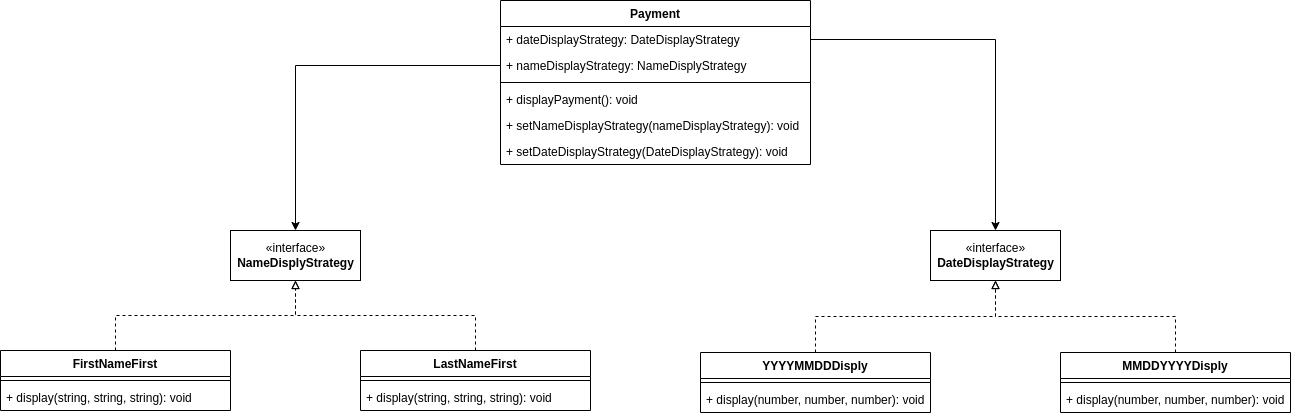

The diagram above was exported from draw.io. Its source (the exported page's mxGraphModel, read from the mxfile embedded in the PNG):
<mxGraphModel dx="2425" dy="825" grid="1" gridSize="10" guides="1" tooltips="1" connect="1" arrows="1" fold="1" page="1" pageScale="1" pageWidth="827" pageHeight="1169" math="0" shadow="0">
  <root>
    <mxCell id="0" />
    <mxCell id="1" parent="0" />
    <mxCell id="IAsEWzPYnvbuBO1osFWT-1" value="Payment" style="swimlane;fontStyle=1;align=center;verticalAlign=top;childLayout=stackLayout;horizontal=1;startSize=26;horizontalStack=0;resizeParent=1;resizeParentMax=0;resizeLast=0;collapsible=1;marginBottom=0;" vertex="1" parent="1">
      <mxGeometry x="180" y="140" width="310" height="164" as="geometry" />
    </mxCell>
    <mxCell id="IAsEWzPYnvbuBO1osFWT-2" value="+ dateDisplayStrategy: DateDisplayStrategy" style="text;strokeColor=none;fillColor=none;align=left;verticalAlign=top;spacingLeft=4;spacingRight=4;overflow=hidden;rotatable=0;points=[[0,0.5],[1,0.5]];portConstraint=eastwest;" vertex="1" parent="IAsEWzPYnvbuBO1osFWT-1">
      <mxGeometry y="26" width="310" height="26" as="geometry" />
    </mxCell>
    <mxCell id="IAsEWzPYnvbuBO1osFWT-8" value="+ nameDisplayStrategy: NameDisplyStrategy" style="text;strokeColor=none;fillColor=none;align=left;verticalAlign=top;spacingLeft=4;spacingRight=4;overflow=hidden;rotatable=0;points=[[0,0.5],[1,0.5]];portConstraint=eastwest;" vertex="1" parent="IAsEWzPYnvbuBO1osFWT-1">
      <mxGeometry y="52" width="310" height="26" as="geometry" />
    </mxCell>
    <mxCell id="IAsEWzPYnvbuBO1osFWT-3" value="" style="line;strokeWidth=1;fillColor=none;align=left;verticalAlign=middle;spacingTop=-1;spacingLeft=3;spacingRight=3;rotatable=0;labelPosition=right;points=[];portConstraint=eastwest;" vertex="1" parent="IAsEWzPYnvbuBO1osFWT-1">
      <mxGeometry y="78" width="310" height="8" as="geometry" />
    </mxCell>
    <mxCell id="IAsEWzPYnvbuBO1osFWT-4" value="+ displayPayment(): void" style="text;strokeColor=none;fillColor=none;align=left;verticalAlign=top;spacingLeft=4;spacingRight=4;overflow=hidden;rotatable=0;points=[[0,0.5],[1,0.5]];portConstraint=eastwest;" vertex="1" parent="IAsEWzPYnvbuBO1osFWT-1">
      <mxGeometry y="86" width="310" height="26" as="geometry" />
    </mxCell>
    <mxCell id="IAsEWzPYnvbuBO1osFWT-32" value="+ setNameDisplayStrategy(nameDisplayStrategy): void" style="text;strokeColor=none;fillColor=none;align=left;verticalAlign=top;spacingLeft=4;spacingRight=4;overflow=hidden;rotatable=0;points=[[0,0.5],[1,0.5]];portConstraint=eastwest;" vertex="1" parent="IAsEWzPYnvbuBO1osFWT-1">
      <mxGeometry y="112" width="310" height="26" as="geometry" />
    </mxCell>
    <mxCell id="IAsEWzPYnvbuBO1osFWT-33" value="+ setDateDisplayStrategy(DateDisplayStrategy): void" style="text;strokeColor=none;fillColor=none;align=left;verticalAlign=top;spacingLeft=4;spacingRight=4;overflow=hidden;rotatable=0;points=[[0,0.5],[1,0.5]];portConstraint=eastwest;" vertex="1" parent="IAsEWzPYnvbuBO1osFWT-1">
      <mxGeometry y="138" width="310" height="26" as="geometry" />
    </mxCell>
    <mxCell id="IAsEWzPYnvbuBO1osFWT-5" value="«interface»&lt;br&gt;&lt;b&gt;DateDisplayStrategy&lt;/b&gt;" style="html=1;" vertex="1" parent="1">
      <mxGeometry x="610" y="370" width="130" height="50" as="geometry" />
    </mxCell>
    <mxCell id="IAsEWzPYnvbuBO1osFWT-9" style="edgeStyle=orthogonalEdgeStyle;rounded=0;orthogonalLoop=1;jettySize=auto;html=1;" edge="1" parent="1" source="IAsEWzPYnvbuBO1osFWT-2" target="IAsEWzPYnvbuBO1osFWT-5">
      <mxGeometry relative="1" as="geometry" />
    </mxCell>
    <mxCell id="IAsEWzPYnvbuBO1osFWT-20" style="edgeStyle=orthogonalEdgeStyle;rounded=0;orthogonalLoop=1;jettySize=auto;html=1;exitX=0.5;exitY=0;exitDx=0;exitDy=0;dashed=1;endArrow=block;endFill=0;" edge="1" parent="1" source="IAsEWzPYnvbuBO1osFWT-10" target="IAsEWzPYnvbuBO1osFWT-5">
      <mxGeometry relative="1" as="geometry" />
    </mxCell>
    <mxCell id="IAsEWzPYnvbuBO1osFWT-10" value="YYYYMMDDDisply" style="swimlane;fontStyle=1;align=center;verticalAlign=top;childLayout=stackLayout;horizontal=1;startSize=26;horizontalStack=0;resizeParent=1;resizeParentMax=0;resizeLast=0;collapsible=1;marginBottom=0;" vertex="1" parent="1">
      <mxGeometry x="380" y="492" width="230" height="60" as="geometry" />
    </mxCell>
    <mxCell id="IAsEWzPYnvbuBO1osFWT-12" value="" style="line;strokeWidth=1;fillColor=none;align=left;verticalAlign=middle;spacingTop=-1;spacingLeft=3;spacingRight=3;rotatable=0;labelPosition=right;points=[];portConstraint=eastwest;" vertex="1" parent="IAsEWzPYnvbuBO1osFWT-10">
      <mxGeometry y="26" width="230" height="8" as="geometry" />
    </mxCell>
    <mxCell id="IAsEWzPYnvbuBO1osFWT-13" value="+ display(number, number, number): void" style="text;strokeColor=none;fillColor=none;align=left;verticalAlign=top;spacingLeft=4;spacingRight=4;overflow=hidden;rotatable=0;points=[[0,0.5],[1,0.5]];portConstraint=eastwest;" vertex="1" parent="IAsEWzPYnvbuBO1osFWT-10">
      <mxGeometry y="34" width="230" height="26" as="geometry" />
    </mxCell>
    <mxCell id="IAsEWzPYnvbuBO1osFWT-21" style="edgeStyle=orthogonalEdgeStyle;rounded=0;orthogonalLoop=1;jettySize=auto;html=1;exitX=0.5;exitY=0;exitDx=0;exitDy=0;dashed=1;endArrow=block;endFill=0;" edge="1" parent="1" source="IAsEWzPYnvbuBO1osFWT-17" target="IAsEWzPYnvbuBO1osFWT-5">
      <mxGeometry relative="1" as="geometry" />
    </mxCell>
    <mxCell id="IAsEWzPYnvbuBO1osFWT-17" value="MMDDYYYYDisply" style="swimlane;fontStyle=1;align=center;verticalAlign=top;childLayout=stackLayout;horizontal=1;startSize=26;horizontalStack=0;resizeParent=1;resizeParentMax=0;resizeLast=0;collapsible=1;marginBottom=0;" vertex="1" parent="1">
      <mxGeometry x="740" y="492" width="230" height="60" as="geometry" />
    </mxCell>
    <mxCell id="IAsEWzPYnvbuBO1osFWT-18" value="" style="line;strokeWidth=1;fillColor=none;align=left;verticalAlign=middle;spacingTop=-1;spacingLeft=3;spacingRight=3;rotatable=0;labelPosition=right;points=[];portConstraint=eastwest;" vertex="1" parent="IAsEWzPYnvbuBO1osFWT-17">
      <mxGeometry y="26" width="230" height="8" as="geometry" />
    </mxCell>
    <mxCell id="IAsEWzPYnvbuBO1osFWT-19" value="+ display(number, number, number): void" style="text;strokeColor=none;fillColor=none;align=left;verticalAlign=top;spacingLeft=4;spacingRight=4;overflow=hidden;rotatable=0;points=[[0,0.5],[1,0.5]];portConstraint=eastwest;" vertex="1" parent="IAsEWzPYnvbuBO1osFWT-17">
      <mxGeometry y="34" width="230" height="26" as="geometry" />
    </mxCell>
    <mxCell id="IAsEWzPYnvbuBO1osFWT-22" value="«interface»&lt;br&gt;&lt;b&gt;NameDisplyStrategy&lt;/b&gt;" style="html=1;" vertex="1" parent="1">
      <mxGeometry x="-90" y="370" width="130" height="50" as="geometry" />
    </mxCell>
    <mxCell id="IAsEWzPYnvbuBO1osFWT-29" style="edgeStyle=orthogonalEdgeStyle;rounded=0;orthogonalLoop=1;jettySize=auto;html=1;exitX=0.5;exitY=0;exitDx=0;exitDy=0;entryX=0.5;entryY=1;entryDx=0;entryDy=0;dashed=1;endArrow=block;endFill=0;" edge="1" parent="1" source="IAsEWzPYnvbuBO1osFWT-23" target="IAsEWzPYnvbuBO1osFWT-22">
      <mxGeometry relative="1" as="geometry" />
    </mxCell>
    <mxCell id="IAsEWzPYnvbuBO1osFWT-23" value="FirstNameFirst" style="swimlane;fontStyle=1;align=center;verticalAlign=top;childLayout=stackLayout;horizontal=1;startSize=26;horizontalStack=0;resizeParent=1;resizeParentMax=0;resizeLast=0;collapsible=1;marginBottom=0;" vertex="1" parent="1">
      <mxGeometry x="-320" y="490" width="230" height="60" as="geometry" />
    </mxCell>
    <mxCell id="IAsEWzPYnvbuBO1osFWT-24" value="" style="line;strokeWidth=1;fillColor=none;align=left;verticalAlign=middle;spacingTop=-1;spacingLeft=3;spacingRight=3;rotatable=0;labelPosition=right;points=[];portConstraint=eastwest;" vertex="1" parent="IAsEWzPYnvbuBO1osFWT-23">
      <mxGeometry y="26" width="230" height="8" as="geometry" />
    </mxCell>
    <mxCell id="IAsEWzPYnvbuBO1osFWT-25" value="+ display(string, string, string): void" style="text;strokeColor=none;fillColor=none;align=left;verticalAlign=top;spacingLeft=4;spacingRight=4;overflow=hidden;rotatable=0;points=[[0,0.5],[1,0.5]];portConstraint=eastwest;" vertex="1" parent="IAsEWzPYnvbuBO1osFWT-23">
      <mxGeometry y="34" width="230" height="26" as="geometry" />
    </mxCell>
    <mxCell id="IAsEWzPYnvbuBO1osFWT-30" style="edgeStyle=orthogonalEdgeStyle;rounded=0;orthogonalLoop=1;jettySize=auto;html=1;exitX=0.5;exitY=0;exitDx=0;exitDy=0;dashed=1;endArrow=block;endFill=0;" edge="1" parent="1" source="IAsEWzPYnvbuBO1osFWT-26" target="IAsEWzPYnvbuBO1osFWT-22">
      <mxGeometry relative="1" as="geometry" />
    </mxCell>
    <mxCell id="IAsEWzPYnvbuBO1osFWT-26" value="LastNameFirst" style="swimlane;fontStyle=1;align=center;verticalAlign=top;childLayout=stackLayout;horizontal=1;startSize=26;horizontalStack=0;resizeParent=1;resizeParentMax=0;resizeLast=0;collapsible=1;marginBottom=0;" vertex="1" parent="1">
      <mxGeometry x="40" y="490" width="230" height="60" as="geometry" />
    </mxCell>
    <mxCell id="IAsEWzPYnvbuBO1osFWT-27" value="" style="line;strokeWidth=1;fillColor=none;align=left;verticalAlign=middle;spacingTop=-1;spacingLeft=3;spacingRight=3;rotatable=0;labelPosition=right;points=[];portConstraint=eastwest;" vertex="1" parent="IAsEWzPYnvbuBO1osFWT-26">
      <mxGeometry y="26" width="230" height="8" as="geometry" />
    </mxCell>
    <mxCell id="IAsEWzPYnvbuBO1osFWT-28" value="+ display(string, string, string): void" style="text;strokeColor=none;fillColor=none;align=left;verticalAlign=top;spacingLeft=4;spacingRight=4;overflow=hidden;rotatable=0;points=[[0,0.5],[1,0.5]];portConstraint=eastwest;" vertex="1" parent="IAsEWzPYnvbuBO1osFWT-26">
      <mxGeometry y="34" width="230" height="26" as="geometry" />
    </mxCell>
    <mxCell id="IAsEWzPYnvbuBO1osFWT-31" style="edgeStyle=orthogonalEdgeStyle;rounded=0;orthogonalLoop=1;jettySize=auto;html=1;exitX=0;exitY=0.5;exitDx=0;exitDy=0;endArrow=classic;endFill=1;" edge="1" parent="1" source="IAsEWzPYnvbuBO1osFWT-8" target="IAsEWzPYnvbuBO1osFWT-22">
      <mxGeometry relative="1" as="geometry" />
    </mxCell>
  </root>
</mxGraphModel>